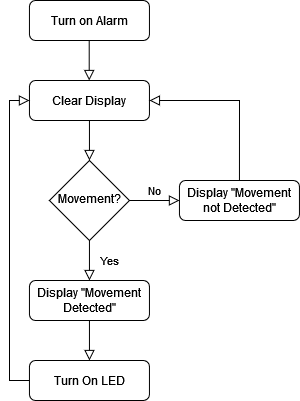

The diagram above was exported from draw.io. Its source (the exported page's mxGraphModel, read from the mxfile embedded in the PNG):
<mxGraphModel dx="1896" dy="1056" grid="1" gridSize="10" guides="1" tooltips="1" connect="1" arrows="1" fold="1" page="1" pageScale="1" pageWidth="827" pageHeight="1169" math="0" shadow="0">
  <root>
    <mxCell id="WIyWlLk6GJQsqaUBKTNV-0" />
    <mxCell id="WIyWlLk6GJQsqaUBKTNV-1" parent="WIyWlLk6GJQsqaUBKTNV-0" />
    <mxCell id="WIyWlLk6GJQsqaUBKTNV-2" value="" style="rounded=0;html=1;jettySize=auto;orthogonalLoop=1;fontSize=11;endArrow=block;endFill=0;endSize=8;strokeWidth=1;shadow=0;labelBackgroundColor=none;edgeStyle=orthogonalEdgeStyle;exitX=0.5;exitY=1;exitDx=0;exitDy=0;" parent="WIyWlLk6GJQsqaUBKTNV-1" source="jhvxlO_vDpo6NjuMOSCj-2" target="WIyWlLk6GJQsqaUBKTNV-6" edge="1">
      <mxGeometry relative="1" as="geometry">
        <mxPoint x="359.95" y="330" as="sourcePoint" />
      </mxGeometry>
    </mxCell>
    <mxCell id="WIyWlLk6GJQsqaUBKTNV-3" value="Turn on Alarm" style="rounded=1;whiteSpace=wrap;html=1;fontSize=12;glass=0;strokeWidth=1;shadow=0;" parent="WIyWlLk6GJQsqaUBKTNV-1" vertex="1">
      <mxGeometry x="359.95" y="230" width="120" height="40" as="geometry" />
    </mxCell>
    <mxCell id="WIyWlLk6GJQsqaUBKTNV-4" value="Yes" style="rounded=0;html=1;jettySize=auto;orthogonalLoop=1;fontSize=11;endArrow=block;endFill=0;endSize=8;strokeWidth=1;shadow=0;labelBackgroundColor=none;edgeStyle=orthogonalEdgeStyle;entryX=0.5;entryY=0;entryDx=0;entryDy=0;" parent="WIyWlLk6GJQsqaUBKTNV-1" source="WIyWlLk6GJQsqaUBKTNV-6" target="WIyWlLk6GJQsqaUBKTNV-12" edge="1">
      <mxGeometry y="20" relative="1" as="geometry">
        <mxPoint as="offset" />
        <mxPoint x="409.95" y="510" as="targetPoint" />
      </mxGeometry>
    </mxCell>
    <mxCell id="WIyWlLk6GJQsqaUBKTNV-5" value="No" style="edgeStyle=orthogonalEdgeStyle;rounded=0;html=1;jettySize=auto;orthogonalLoop=1;fontSize=11;endArrow=block;endFill=0;endSize=8;strokeWidth=1;shadow=0;labelBackgroundColor=none;" parent="WIyWlLk6GJQsqaUBKTNV-1" source="WIyWlLk6GJQsqaUBKTNV-6" target="WIyWlLk6GJQsqaUBKTNV-7" edge="1">
      <mxGeometry y="10" relative="1" as="geometry">
        <mxPoint as="offset" />
      </mxGeometry>
    </mxCell>
    <mxCell id="WIyWlLk6GJQsqaUBKTNV-6" value="Movement?" style="rhombus;whiteSpace=wrap;html=1;shadow=0;fontFamily=Helvetica;fontSize=12;align=center;strokeWidth=1;spacing=6;spacingTop=-4;" parent="WIyWlLk6GJQsqaUBKTNV-1" vertex="1">
      <mxGeometry x="379.95" y="390" width="80" height="80" as="geometry" />
    </mxCell>
    <mxCell id="WIyWlLk6GJQsqaUBKTNV-7" value="Display &quot;Movement not Detected&quot;" style="rounded=1;whiteSpace=wrap;html=1;fontSize=12;glass=0;strokeWidth=1;shadow=0;" parent="WIyWlLk6GJQsqaUBKTNV-1" vertex="1">
      <mxGeometry x="509.95000000000005" y="410" width="120" height="40" as="geometry" />
    </mxCell>
    <mxCell id="WIyWlLk6GJQsqaUBKTNV-12" value="Display &quot;Movement Detected&quot;" style="rounded=1;whiteSpace=wrap;html=1;fontSize=12;glass=0;strokeWidth=1;shadow=0;" parent="WIyWlLk6GJQsqaUBKTNV-1" vertex="1">
      <mxGeometry x="359.95" y="510" width="120" height="40" as="geometry" />
    </mxCell>
    <mxCell id="jhvxlO_vDpo6NjuMOSCj-2" value="Clear Display" style="rounded=1;whiteSpace=wrap;html=1;fontSize=12;glass=0;strokeWidth=1;shadow=0;" vertex="1" parent="WIyWlLk6GJQsqaUBKTNV-1">
      <mxGeometry x="359.95" y="310" width="120" height="40" as="geometry" />
    </mxCell>
    <mxCell id="jhvxlO_vDpo6NjuMOSCj-3" value="" style="rounded=0;html=1;jettySize=auto;orthogonalLoop=1;fontSize=11;endArrow=block;endFill=0;endSize=8;strokeWidth=1;shadow=0;labelBackgroundColor=none;edgeStyle=orthogonalEdgeStyle;exitX=0.5;exitY=1;exitDx=0;exitDy=0;" edge="1" parent="WIyWlLk6GJQsqaUBKTNV-1">
      <mxGeometry relative="1" as="geometry">
        <mxPoint x="419.71" y="270" as="sourcePoint" />
        <mxPoint x="419.71" y="310" as="targetPoint" />
      </mxGeometry>
    </mxCell>
    <mxCell id="jhvxlO_vDpo6NjuMOSCj-4" value="" style="rounded=0;html=1;jettySize=auto;orthogonalLoop=1;fontSize=11;endArrow=block;endFill=0;endSize=8;strokeWidth=1;shadow=0;labelBackgroundColor=none;edgeStyle=orthogonalEdgeStyle;exitX=0.5;exitY=0;exitDx=0;exitDy=0;entryX=1;entryY=0.5;entryDx=0;entryDy=0;" edge="1" parent="WIyWlLk6GJQsqaUBKTNV-1" source="WIyWlLk6GJQsqaUBKTNV-7" target="jhvxlO_vDpo6NjuMOSCj-2">
      <mxGeometry relative="1" as="geometry">
        <mxPoint x="429.95" y="360" as="sourcePoint" />
        <mxPoint x="579.95" y="290" as="targetPoint" />
      </mxGeometry>
    </mxCell>
    <mxCell id="jhvxlO_vDpo6NjuMOSCj-5" value="Turn On LED" style="rounded=1;whiteSpace=wrap;html=1;fontSize=12;glass=0;strokeWidth=1;shadow=0;" vertex="1" parent="WIyWlLk6GJQsqaUBKTNV-1">
      <mxGeometry x="359.95" y="590" width="120" height="40" as="geometry" />
    </mxCell>
    <mxCell id="jhvxlO_vDpo6NjuMOSCj-6" value="" style="rounded=0;html=1;jettySize=auto;orthogonalLoop=1;fontSize=11;endArrow=block;endFill=0;endSize=8;strokeWidth=1;shadow=0;labelBackgroundColor=none;edgeStyle=orthogonalEdgeStyle;exitX=0.5;exitY=1;exitDx=0;exitDy=0;" edge="1" parent="WIyWlLk6GJQsqaUBKTNV-1" source="WIyWlLk6GJQsqaUBKTNV-12">
      <mxGeometry relative="1" as="geometry">
        <mxPoint x="359.95" y="480" as="sourcePoint" />
        <mxPoint x="419.95" y="590" as="targetPoint" />
      </mxGeometry>
    </mxCell>
    <mxCell id="jhvxlO_vDpo6NjuMOSCj-7" value="" style="rounded=0;html=1;jettySize=auto;orthogonalLoop=1;fontSize=11;endArrow=block;endFill=0;endSize=8;strokeWidth=1;shadow=0;labelBackgroundColor=none;edgeStyle=orthogonalEdgeStyle;exitX=0;exitY=0.5;exitDx=0;exitDy=0;entryX=0;entryY=0.5;entryDx=0;entryDy=0;" edge="1" parent="WIyWlLk6GJQsqaUBKTNV-1" source="jhvxlO_vDpo6NjuMOSCj-5" target="jhvxlO_vDpo6NjuMOSCj-2">
      <mxGeometry relative="1" as="geometry">
        <mxPoint x="429.95" y="560.0000000000001" as="sourcePoint" />
        <mxPoint x="429.95" y="600.0000000000001" as="targetPoint" />
      </mxGeometry>
    </mxCell>
  </root>
</mxGraphModel>